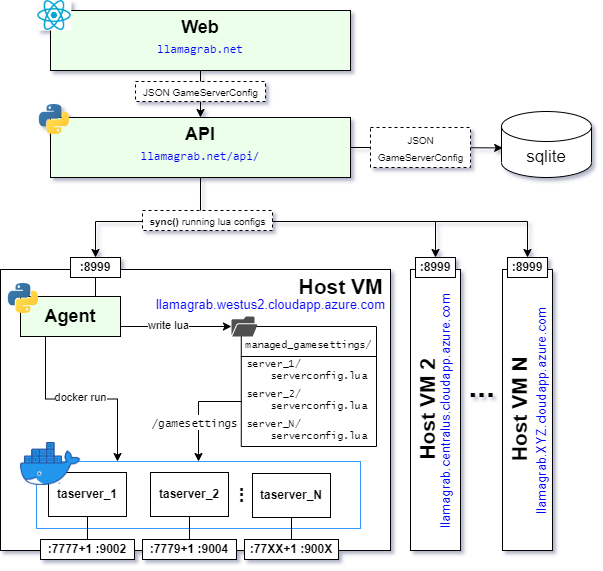

The diagram above was exported from draw.io. Its source (the exported page's mxGraphModel, read from the mxfile embedded in the PNG):
<mxGraphModel dx="2062" dy="1094" grid="1" gridSize="10" guides="1" tooltips="1" connect="1" arrows="1" fold="1" page="1" pageScale="1" pageWidth="600" pageHeight="600" math="0" shadow="1">
  <root>
    <mxCell id="0" />
    <mxCell id="1" parent="0" />
    <mxCell id="o8ZkYmdtc7D-Mp7xlEup-4" value="" style="rounded=0;whiteSpace=wrap;html=1;" parent="1" vertex="1">
      <mxGeometry x="80" y="278" width="390" height="281" as="geometry" />
    </mxCell>
    <mxCell id="o8ZkYmdtc7D-Mp7xlEup-40" value="" style="rounded=0;whiteSpace=wrap;html=1;labelBorderColor=none;fontFamily=Helvetica;fontSize=14;fontColor=default;strokeColor=#3399FF;" parent="1" vertex="1">
      <mxGeometry x="116" y="470" width="324" height="67" as="geometry" />
    </mxCell>
    <mxCell id="o8ZkYmdtc7D-Mp7xlEup-34" style="edgeStyle=orthogonalEdgeStyle;rounded=0;orthogonalLoop=1;jettySize=auto;html=1;entryX=0.013;entryY=0.552;entryDx=0;entryDy=0;entryPerimeter=0;fontFamily=Helvetica;fontSize=17;fontColor=#000000;" parent="1" target="o8ZkYmdtc7D-Mp7xlEup-26" edge="1">
      <mxGeometry relative="1" as="geometry">
        <mxPoint x="430.0000000000001" y="156" as="sourcePoint" />
        <mxPoint x="490" y="156" as="targetPoint" />
      </mxGeometry>
    </mxCell>
    <mxCell id="o8ZkYmdtc7D-Mp7xlEup-84" style="edgeStyle=orthogonalEdgeStyle;rounded=0;orthogonalLoop=1;jettySize=auto;html=1;exitX=0.5;exitY=1;exitDx=0;exitDy=0;entryX=0.5;entryY=0;entryDx=0;entryDy=0;fontFamily=Helvetica;fontSize=14;fontColor=default;endArrow=classic;endFill=1;" parent="1" source="o8ZkYmdtc7D-Mp7xlEup-3" target="o8ZkYmdtc7D-Mp7xlEup-10" edge="1">
      <mxGeometry relative="1" as="geometry">
        <Array as="points">
          <mxPoint x="280" y="230" />
          <mxPoint x="175" y="230" />
        </Array>
      </mxGeometry>
    </mxCell>
    <mxCell id="o8ZkYmdtc7D-Mp7xlEup-87" style="edgeStyle=orthogonalEdgeStyle;rounded=0;orthogonalLoop=1;jettySize=auto;html=1;exitX=0.5;exitY=1;exitDx=0;exitDy=0;entryX=0.5;entryY=0;entryDx=0;entryDy=0;fontFamily=Helvetica;fontSize=14;fontColor=default;endArrow=classic;endFill=1;" parent="1" source="o8ZkYmdtc7D-Mp7xlEup-3" target="o8ZkYmdtc7D-Mp7xlEup-67" edge="1">
      <mxGeometry relative="1" as="geometry">
        <Array as="points">
          <mxPoint x="280" y="230" />
          <mxPoint x="515" y="230" />
        </Array>
      </mxGeometry>
    </mxCell>
    <mxCell id="LaypDP_lN_5E_dMdPark-11" style="edgeStyle=orthogonalEdgeStyle;rounded=0;orthogonalLoop=1;jettySize=auto;html=1;exitX=0.5;exitY=1;exitDx=0;exitDy=0;fontSize=32;entryX=0.5;entryY=0;entryDx=0;entryDy=0;startArrow=none;" parent="1" source="o8ZkYmdtc7D-Mp7xlEup-82" target="LaypDP_lN_5E_dMdPark-12" edge="1">
      <mxGeometry relative="1" as="geometry">
        <mxPoint x="545" y="260" as="targetPoint" />
        <Array as="points">
          <mxPoint x="280" y="230" />
          <mxPoint x="607" y="230" />
        </Array>
      </mxGeometry>
    </mxCell>
    <mxCell id="o8ZkYmdtc7D-Mp7xlEup-3" value="&lt;div style=&quot;line-height: 0&quot;&gt;&lt;h2&gt;API&lt;/h2&gt;&lt;/div&gt;&lt;div&gt;&lt;pre&gt;&lt;font color=&quot;#0000FF&quot;&gt;llamagrab.net/api/&lt;/font&gt;&lt;/pre&gt;&lt;/div&gt;" style="rounded=0;whiteSpace=wrap;html=1;fillColor=#EBFFEB;" parent="1" vertex="1">
      <mxGeometry x="130" y="126" width="300" height="60" as="geometry" />
    </mxCell>
    <mxCell id="o8ZkYmdtc7D-Mp7xlEup-45" style="edgeStyle=orthogonalEdgeStyle;rounded=0;orthogonalLoop=1;jettySize=auto;html=1;exitX=0.25;exitY=1;exitDx=0;exitDy=0;entryX=0.25;entryY=0;entryDx=0;entryDy=0;fontFamily=Helvetica;fontSize=14;fontColor=default;endArrow=classic;endFill=1;" parent="1" source="o8ZkYmdtc7D-Mp7xlEup-5" target="o8ZkYmdtc7D-Mp7xlEup-40" edge="1">
      <mxGeometry relative="1" as="geometry" />
    </mxCell>
    <mxCell id="o8ZkYmdtc7D-Mp7xlEup-46" value="&lt;font style=&quot;font-size: 11px&quot;&gt;docker run&lt;/font&gt;" style="edgeLabel;html=1;align=center;verticalAlign=middle;resizable=0;points=[];fontSize=14;fontFamily=Helvetica;fontColor=default;" parent="o8ZkYmdtc7D-Mp7xlEup-45" vertex="1" connectable="0">
      <mxGeometry x="-0.1429" relative="1" as="geometry">
        <mxPoint x="13" y="-3" as="offset" />
      </mxGeometry>
    </mxCell>
    <mxCell id="LaypDP_lN_5E_dMdPark-19" style="edgeStyle=orthogonalEdgeStyle;rounded=0;orthogonalLoop=1;jettySize=auto;html=1;exitX=1;exitY=0.75;exitDx=0;exitDy=0;fontFamily=Lucida Console;fontSize=10;" parent="1" source="o8ZkYmdtc7D-Mp7xlEup-5" target="o8ZkYmdtc7D-Mp7xlEup-23" edge="1">
      <mxGeometry relative="1" as="geometry" />
    </mxCell>
    <mxCell id="o8ZkYmdtc7D-Mp7xlEup-49" style="edgeStyle=orthogonalEdgeStyle;rounded=0;orthogonalLoop=1;jettySize=auto;html=1;exitX=0.5;exitY=1;exitDx=0;exitDy=0;entryX=0.5;entryY=0;entryDx=0;entryDy=0;fontFamily=Helvetica;fontSize=14;fontColor=default;endArrow=none;endFill=0;" parent="1" source="o8ZkYmdtc7D-Mp7xlEup-7" target="o8ZkYmdtc7D-Mp7xlEup-11" edge="1">
      <mxGeometry relative="1" as="geometry" />
    </mxCell>
    <mxCell id="o8ZkYmdtc7D-Mp7xlEup-7" value="&lt;b&gt;taserver_1&lt;/b&gt;" style="rounded=0;whiteSpace=wrap;html=1;" parent="1" vertex="1">
      <mxGeometry x="128" y="481" width="78" height="44" as="geometry" />
    </mxCell>
    <mxCell id="o8ZkYmdtc7D-Mp7xlEup-8" value="" style="shape=image;imageAspect=0;aspect=fixed;verticalLabelPosition=bottom;verticalAlign=top;rounded=0;image=data:image/webp,(base64 omitted: 6808 chars);" parent="1" vertex="1">
      <mxGeometry x="100" y="451" width="60.2" height="43" as="geometry" />
    </mxCell>
    <mxCell id="o8ZkYmdtc7D-Mp7xlEup-33" style="edgeStyle=orthogonalEdgeStyle;rounded=0;orthogonalLoop=1;jettySize=auto;html=1;entryX=0.5;entryY=0;entryDx=0;entryDy=0;fontFamily=Helvetica;fontSize=17;fontColor=#000000;" parent="1" source="o8ZkYmdtc7D-Mp7xlEup-9" target="o8ZkYmdtc7D-Mp7xlEup-3" edge="1">
      <mxGeometry relative="1" as="geometry" />
    </mxCell>
    <mxCell id="o8ZkYmdtc7D-Mp7xlEup-9" value="&lt;div style=&quot;line-height: 0&quot;&gt;&lt;h2&gt;Web&lt;/h2&gt;&lt;/div&gt;&lt;div&gt;&lt;pre&gt;&lt;font color=&quot;#0000FF&quot;&gt;llamagrab.net&lt;/font&gt;&lt;/pre&gt;&lt;/div&gt;" style="rounded=0;whiteSpace=wrap;html=1;fillColor=#EBFFEB;" parent="1" vertex="1">
      <mxGeometry x="130" y="19" width="300" height="60" as="geometry" />
    </mxCell>
    <mxCell id="o8ZkYmdtc7D-Mp7xlEup-35" value="" style="edgeStyle=orthogonalEdgeStyle;rounded=0;orthogonalLoop=1;jettySize=auto;html=1;fontFamily=Helvetica;fontSize=17;fontColor=#000000;entryX=0.75;entryY=0;entryDx=0;entryDy=0;endArrow=none;endFill=0;" parent="1" source="o8ZkYmdtc7D-Mp7xlEup-10" target="o8ZkYmdtc7D-Mp7xlEup-5" edge="1">
      <mxGeometry relative="1" as="geometry" />
    </mxCell>
    <mxCell id="o8ZkYmdtc7D-Mp7xlEup-10" value="&lt;b&gt;:8999&lt;/b&gt;" style="rounded=0;whiteSpace=wrap;html=1;" parent="1" vertex="1">
      <mxGeometry x="150" y="266" width="50" height="20" as="geometry" />
    </mxCell>
    <mxCell id="o8ZkYmdtc7D-Mp7xlEup-11" value="&lt;b&gt;:7777+1 :9002&lt;/b&gt;" style="rounded=0;whiteSpace=wrap;html=1;" parent="1" vertex="1">
      <mxGeometry x="120" y="548" width="94" height="20" as="geometry" />
    </mxCell>
    <mxCell id="o8ZkYmdtc7D-Mp7xlEup-16" value="managed_gamesettings/" style="swimlane;fontStyle=0;childLayout=stackLayout;horizontal=1;startSize=30;horizontalStack=0;resizeParent=1;resizeParentMax=0;resizeLast=0;collapsible=1;marginBottom=0;rounded=0;fontFamily=Lucida Console;spacingBottom=-5;spacingTop=0;fontSize=10;" parent="1" vertex="1">
      <mxGeometry x="320.78" y="335" width="135.22" height="120" as="geometry">
        <mxRectangle x="130" y="530" width="180" height="30" as="alternateBounds" />
      </mxGeometry>
    </mxCell>
    <mxCell id="o8ZkYmdtc7D-Mp7xlEup-17" value="server_1/&#10;    serverconfig.lua&#10;" style="text;strokeColor=none;fillColor=none;align=left;verticalAlign=middle;spacingLeft=4;spacingRight=4;overflow=hidden;points=[[0,0.5],[1,0.5]];portConstraint=eastwest;rotatable=0;rounded=0;fontFamily=Lucida Console;labelBorderColor=none;fontSize=10;" parent="o8ZkYmdtc7D-Mp7xlEup-16" vertex="1">
      <mxGeometry y="30" width="135.22" height="30" as="geometry" />
    </mxCell>
    <mxCell id="o8ZkYmdtc7D-Mp7xlEup-32" value="server_2/&#10;    serverconfig.lua&#10;" style="text;strokeColor=none;fillColor=none;align=left;verticalAlign=middle;spacingLeft=4;spacingRight=4;overflow=hidden;points=[[0,0.5],[1,0.5]];portConstraint=eastwest;rotatable=0;rounded=0;fontFamily=Lucida Console;fontSize=10;" parent="o8ZkYmdtc7D-Mp7xlEup-16" vertex="1">
      <mxGeometry y="60" width="135.22" height="30" as="geometry" />
    </mxCell>
    <mxCell id="o8ZkYmdtc7D-Mp7xlEup-18" value="server_N/&#10;    serverconfig.lua&#10;" style="text;strokeColor=none;fillColor=none;align=left;verticalAlign=middle;spacingLeft=4;spacingRight=4;overflow=hidden;points=[[0,0.5],[1,0.5]];portConstraint=eastwest;rotatable=0;rounded=0;fontFamily=Lucida Console;fontSize=10;" parent="o8ZkYmdtc7D-Mp7xlEup-16" vertex="1">
      <mxGeometry y="90" width="135.22" height="30" as="geometry" />
    </mxCell>
    <mxCell id="o8ZkYmdtc7D-Mp7xlEup-23" value="" style="sketch=0;pointerEvents=1;shadow=0;dashed=0;html=1;strokeColor=none;fillColor=#505050;labelPosition=center;verticalLabelPosition=bottom;verticalAlign=top;outlineConnect=0;align=center;shape=mxgraph.office.concepts.folder_open;rounded=0;fontFamily=Lucida Console;fontSize=17;" parent="1" vertex="1">
      <mxGeometry x="310.98" y="325" width="26.05" height="20" as="geometry" />
    </mxCell>
    <mxCell id="o8ZkYmdtc7D-Mp7xlEup-26" value="&lt;font face=&quot;Helvetica&quot; color=&quot;#000000&quot;&gt;sqlite&lt;/font&gt;" style="shape=cylinder3;whiteSpace=wrap;html=1;boundedLbl=1;backgroundOutline=1;size=15;rounded=0;labelBorderColor=none;fontFamily=Lucida Console;fontSize=17;fontColor=#0000FF;" parent="1" vertex="1">
      <mxGeometry x="581" y="120" width="90" height="66" as="geometry" />
    </mxCell>
    <mxCell id="o8ZkYmdtc7D-Mp7xlEup-50" style="edgeStyle=orthogonalEdgeStyle;rounded=0;orthogonalLoop=1;jettySize=auto;html=1;exitX=0.5;exitY=1;exitDx=0;exitDy=0;entryX=0.5;entryY=0;entryDx=0;entryDy=0;fontFamily=Helvetica;fontSize=14;fontColor=default;endArrow=none;endFill=0;" parent="1" source="o8ZkYmdtc7D-Mp7xlEup-41" target="o8ZkYmdtc7D-Mp7xlEup-42" edge="1">
      <mxGeometry relative="1" as="geometry" />
    </mxCell>
    <mxCell id="o8ZkYmdtc7D-Mp7xlEup-41" value="&lt;b&gt;taserver_2&lt;/b&gt;" style="rounded=0;whiteSpace=wrap;html=1;" parent="1" vertex="1">
      <mxGeometry x="230" y="481" width="78" height="44" as="geometry" />
    </mxCell>
    <mxCell id="o8ZkYmdtc7D-Mp7xlEup-42" value="&lt;b&gt;:7779+1 :9004&lt;/b&gt;" style="rounded=0;whiteSpace=wrap;html=1;" parent="1" vertex="1">
      <mxGeometry x="222" y="548" width="94" height="20" as="geometry" />
    </mxCell>
    <mxCell id="o8ZkYmdtc7D-Mp7xlEup-43" value="&lt;b&gt;:77XX+1 :900X&lt;/b&gt;" style="rounded=0;whiteSpace=wrap;html=1;" parent="1" vertex="1">
      <mxGeometry x="324" y="548" width="94" height="20" as="geometry" />
    </mxCell>
    <mxCell id="o8ZkYmdtc7D-Mp7xlEup-51" style="edgeStyle=orthogonalEdgeStyle;rounded=0;orthogonalLoop=1;jettySize=auto;html=1;exitX=0.5;exitY=1;exitDx=0;exitDy=0;entryX=0.5;entryY=0;entryDx=0;entryDy=0;fontFamily=Helvetica;fontSize=14;fontColor=default;endArrow=none;endFill=0;" parent="1" source="o8ZkYmdtc7D-Mp7xlEup-44" target="o8ZkYmdtc7D-Mp7xlEup-43" edge="1">
      <mxGeometry relative="1" as="geometry" />
    </mxCell>
    <mxCell id="o8ZkYmdtc7D-Mp7xlEup-44" value="&lt;b&gt;taserver_N&lt;/b&gt;" style="rounded=0;whiteSpace=wrap;html=1;" parent="1" vertex="1">
      <mxGeometry x="332" y="482" width="78" height="44" as="geometry" />
    </mxCell>
    <mxCell id="o8ZkYmdtc7D-Mp7xlEup-54" value="&lt;h2&gt;Host VM&lt;br&gt;&lt;/h2&gt;" style="text;html=1;align=center;verticalAlign=middle;resizable=0;points=[];autosize=1;strokeColor=none;fillColor=none;fontSize=14;fontFamily=Helvetica;fontColor=default;spacing=0;" parent="1" vertex="1">
      <mxGeometry x="370" y="265" width="100" height="60" as="geometry" />
    </mxCell>
    <mxCell id="o8ZkYmdtc7D-Mp7xlEup-89" value="" style="shape=image;imageAspect=0;aspect=fixed;verticalLabelPosition=bottom;verticalAlign=top;rounded=0;dashed=1;labelBackgroundColor=#FFFFFF;labelBorderColor=default;fontFamily=Helvetica;fontSize=13;fontColor=default;strokeColor=default;fillColor=default;gradientColor=none;image=data:image/png,(base64 omitted: 12144 chars);" parent="1" vertex="1">
      <mxGeometry x="118.86000000000001" y="113" width="30.14" height="30" as="geometry" />
    </mxCell>
    <mxCell id="o8ZkYmdtc7D-Mp7xlEup-92" value="" style="shape=image;imageAspect=0;aspect=fixed;verticalLabelPosition=bottom;verticalAlign=top;rounded=0;shadow=0;labelBackgroundColor=#FFFFFF;labelBorderColor=default;fontFamily=Helvetica;fontSize=13;fontColor=default;strokeColor=default;fillColor=default;gradientColor=none;image=https://www.pinclipart.com/picdir/big/537-5374089_react-js-logo-clipart.png;imageBackground=default;imageBorder=none;" parent="1" vertex="1">
      <mxGeometry x="117.12" y="9" width="33.62" height="30" as="geometry" />
    </mxCell>
    <mxCell id="o8ZkYmdtc7D-Mp7xlEup-94" value="&lt;font face=&quot;Helvetica&quot; color=&quot;#0000FF&quot;&gt;llamagrab.westus2.cloudapp.azure.com&lt;/font&gt;" style="text;html=1;align=center;verticalAlign=middle;resizable=0;points=[];autosize=1;strokeColor=none;fillColor=none;fontSize=13;fontFamily=Helvetica;fontColor=default;fontStyle=0;spacing=1;" parent="1" vertex="1">
      <mxGeometry x="225" y="303" width="250" height="20" as="geometry" />
    </mxCell>
    <mxCell id="o8ZkYmdtc7D-Mp7xlEup-96" style="edgeStyle=orthogonalEdgeStyle;rounded=0;orthogonalLoop=1;jettySize=auto;html=1;exitX=0;exitY=0.5;exitDx=0;exitDy=0;entryX=0.5;entryY=0;entryDx=0;entryDy=0;fontFamily=Helvetica;fontSize=13;fontColor=#0000FF;endArrow=classic;endFill=1;" parent="1" source="o8ZkYmdtc7D-Mp7xlEup-32" target="o8ZkYmdtc7D-Mp7xlEup-40" edge="1">
      <mxGeometry relative="1" as="geometry" />
    </mxCell>
    <mxCell id="o8ZkYmdtc7D-Mp7xlEup-97" value="&lt;font style=&quot;font-size: 11px&quot; face=&quot;Lucida Console&quot;&gt;/gamesettings&lt;/font&gt;" style="edgeLabel;html=1;align=center;verticalAlign=middle;resizable=0;points=[];fontSize=13;fontFamily=Helvetica;fontColor=#000000;" parent="o8ZkYmdtc7D-Mp7xlEup-96" vertex="1" connectable="0">
      <mxGeometry x="0.1481" y="-1" relative="1" as="geometry">
        <mxPoint x="-4" y="4" as="offset" />
      </mxGeometry>
    </mxCell>
    <mxCell id="LaypDP_lN_5E_dMdPark-1" value="" style="rounded=0;whiteSpace=wrap;html=1;" parent="1" vertex="1">
      <mxGeometry x="490" y="278" width="50" height="281" as="geometry" />
    </mxCell>
    <mxCell id="LaypDP_lN_5E_dMdPark-2" value="&lt;h2&gt;Host VM 2&lt;br&gt;&lt;/h2&gt;" style="text;html=1;align=center;verticalAlign=middle;resizable=0;points=[];autosize=1;strokeColor=none;fillColor=none;fontSize=14;fontFamily=Helvetica;fontColor=default;spacing=0;rotation=-90;" parent="1" vertex="1">
      <mxGeometry x="446.83000000000004" y="388.5" width="120" height="60" as="geometry" />
    </mxCell>
    <mxCell id="LaypDP_lN_5E_dMdPark-3" value="&lt;font face=&quot;Helvetica&quot; color=&quot;#0000FF&quot;&gt;llamagrab.centralus.cloudapp.azure.com&lt;/font&gt;" style="text;html=1;align=center;verticalAlign=middle;resizable=0;points=[];autosize=1;strokeColor=none;fillColor=none;fontSize=13;fontFamily=Helvetica;fontColor=default;fontStyle=0;spacing=1;rotation=-90;" parent="1" vertex="1">
      <mxGeometry x="400" y="410" width="250" height="20" as="geometry" />
    </mxCell>
    <mxCell id="LaypDP_lN_5E_dMdPark-4" value="&lt;font size=&quot;1&quot;&gt;&lt;b style=&quot;font-size: 32px&quot;&gt;...&lt;/b&gt;&lt;/font&gt;" style="text;html=1;align=center;verticalAlign=middle;resizable=0;points=[];autosize=1;strokeColor=none;fillColor=none;" parent="1" vertex="1">
      <mxGeometry x="541" y="380" width="40" height="30" as="geometry" />
    </mxCell>
    <mxCell id="o8ZkYmdtc7D-Mp7xlEup-67" value="&lt;b&gt;:8999&lt;/b&gt;" style="rounded=0;whiteSpace=wrap;html=1;" parent="1" vertex="1">
      <mxGeometry x="495" y="266" width="40" height="20" as="geometry" />
    </mxCell>
    <mxCell id="LaypDP_lN_5E_dMdPark-8" value="" style="rounded=0;whiteSpace=wrap;html=1;" parent="1" vertex="1">
      <mxGeometry x="582" y="278" width="50" height="281" as="geometry" />
    </mxCell>
    <mxCell id="LaypDP_lN_5E_dMdPark-9" value="&lt;h2&gt;Host VM N&lt;br&gt;&lt;/h2&gt;" style="text;html=1;align=center;verticalAlign=middle;resizable=0;points=[];autosize=1;strokeColor=none;fillColor=none;fontSize=14;fontFamily=Helvetica;fontColor=default;spacing=0;rotation=-90;" parent="1" vertex="1">
      <mxGeometry x="538.83" y="388.5" width="120" height="60" as="geometry" />
    </mxCell>
    <mxCell id="LaypDP_lN_5E_dMdPark-10" value="&lt;font face=&quot;Helvetica&quot; color=&quot;#0000FF&quot;&gt;llamagrab.XYZ.cloudapp.azure.com&lt;/font&gt;" style="text;html=1;align=center;verticalAlign=middle;resizable=0;points=[];autosize=1;strokeColor=none;fillColor=none;fontSize=13;fontFamily=Helvetica;fontColor=default;fontStyle=0;spacing=1;rotation=-90;" parent="1" vertex="1">
      <mxGeometry x="511" y="410" width="220" height="20" as="geometry" />
    </mxCell>
    <mxCell id="LaypDP_lN_5E_dMdPark-12" value="&lt;b&gt;:8999&lt;/b&gt;" style="rounded=0;whiteSpace=wrap;html=1;" parent="1" vertex="1">
      <mxGeometry x="587" y="266" width="40" height="20" as="geometry" />
    </mxCell>
    <mxCell id="o8ZkYmdtc7D-Mp7xlEup-82" value="&lt;font style=&quot;font-size: 10px&quot;&gt;&lt;b&gt;sync()&lt;/b&gt; running lua configs&lt;/font&gt;" style="text;html=1;align=center;verticalAlign=middle;resizable=0;points=[];autosize=1;strokeColor=default;fillColor=#FFFFFF;fontSize=14;fontFamily=Helvetica;fontColor=default;dashed=1;" parent="1" vertex="1">
      <mxGeometry x="221.99999999999997" y="219" width="130" height="20" as="geometry" />
    </mxCell>
    <mxCell id="LaypDP_lN_5E_dMdPark-15" value="&lt;font style=&quot;font-size: 10px&quot;&gt;JSON GameServerConfig&lt;/font&gt;" style="text;html=1;align=center;verticalAlign=middle;resizable=0;points=[];autosize=1;strokeColor=default;fillColor=#FFFFFF;fontSize=14;fontFamily=Helvetica;fontColor=default;dashed=1;" parent="1" vertex="1">
      <mxGeometry x="215" y="90" width="130" height="20" as="geometry" />
    </mxCell>
    <mxCell id="LaypDP_lN_5E_dMdPark-16" value="&lt;font style=&quot;font-size: 10px ; line-height: 1&quot;&gt;JSON&lt;br&gt;GameServerConfig&lt;/font&gt;" style="text;html=1;align=center;verticalAlign=middle;resizable=0;points=[];autosize=1;strokeColor=default;fillColor=#FFFFFF;fontSize=14;fontFamily=Helvetica;fontColor=default;dashed=1;" parent="1" vertex="1">
      <mxGeometry x="450" y="136" width="100" height="40" as="geometry" />
    </mxCell>
    <mxCell id="o8ZkYmdtc7D-Mp7xlEup-5" value="&lt;h2&gt;Agent&lt;/h2&gt;" style="rounded=0;whiteSpace=wrap;html=1;fillColor=#EBFFEB;" parent="1" vertex="1">
      <mxGeometry x="100" y="305" width="100" height="40" as="geometry" />
    </mxCell>
    <mxCell id="o8ZkYmdtc7D-Mp7xlEup-90" value="" style="shape=image;imageAspect=0;aspect=fixed;verticalLabelPosition=bottom;verticalAlign=top;rounded=0;dashed=1;labelBackgroundColor=#FFFFFF;labelBorderColor=default;fontFamily=Helvetica;fontSize=13;fontColor=default;strokeColor=default;fillColor=default;gradientColor=none;image=data:image/png,(base64 omitted: 12144 chars);" parent="1" vertex="1">
      <mxGeometry x="87.86000000000001" y="292" width="30.14" height="30" as="geometry" />
    </mxCell>
    <mxCell id="LaypDP_lN_5E_dMdPark-20" value="&lt;font style=&quot;font-size: 11px&quot;&gt;write lua&lt;/font&gt;" style="edgeLabel;html=1;align=center;verticalAlign=middle;resizable=0;points=[];fontSize=14;fontFamily=Helvetica;fontColor=default;" parent="1" vertex="1" connectable="0">
      <mxGeometry x="247.0033333333334" y="332" as="geometry">
        <mxPoint as="offset" />
      </mxGeometry>
    </mxCell>
    <mxCell id="kp3pQEKsY4Lac0c82Ebg-1" value="&lt;b&gt;&lt;font style=&quot;font-size: 20px&quot;&gt;...&lt;/font&gt;&lt;/b&gt;" style="text;html=1;align=center;verticalAlign=middle;resizable=0;points=[];autosize=1;strokeColor=none;fillColor=none;rotation=-90;" parent="1" vertex="1">
      <mxGeometry x="300" y="494" width="30" height="20" as="geometry" />
    </mxCell>
  </root>
</mxGraphModel>